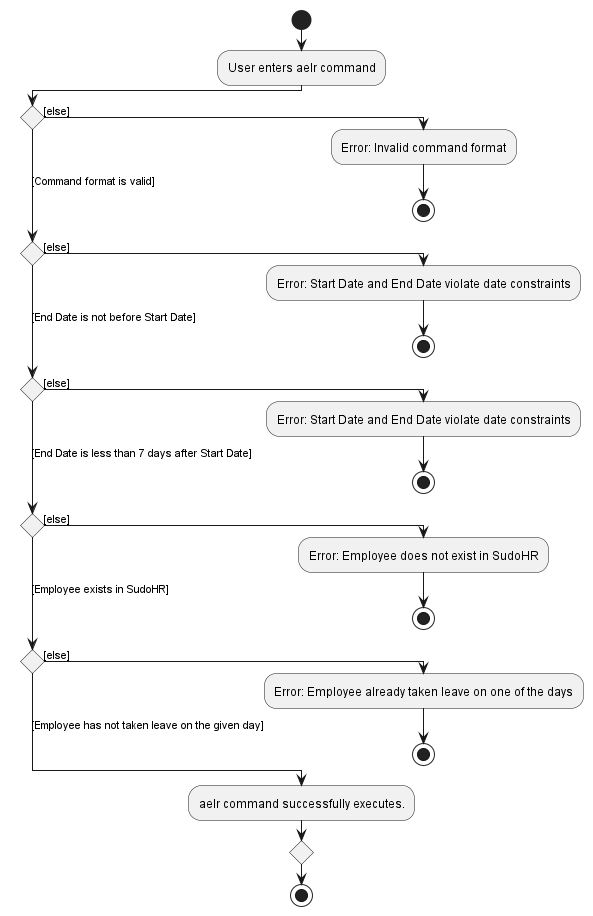

The diagram above was rendered by PlantUML. Its source (embedded in the PNG):
@startuml
!pragma useVerticalIf on
start
:User enters aelr command;
if () then ([else])
  :Error: Invalid command format;
  stop
([Command format is valid]) elseif () then ([else])
  :Error: Start Date and End Date violate date constraints;
  stop
([End Date is not before Start Date]) elseif () then ([else])
  :Error: Start Date and End Date violate date constraints;
  stop
([End Date is less than 7 days after Start Date]) elseif () then ([else])
  :Error: Employee does not exist in SudoHR;
  stop
([Employee exists in SudoHR]) elseif () then ([else])
  :Error: Employee already taken leave on one of the days;
  stop
 else ([Employee has not taken leave on the given day])
  :aelr command successfully executes.;
endif
stop

@enduml